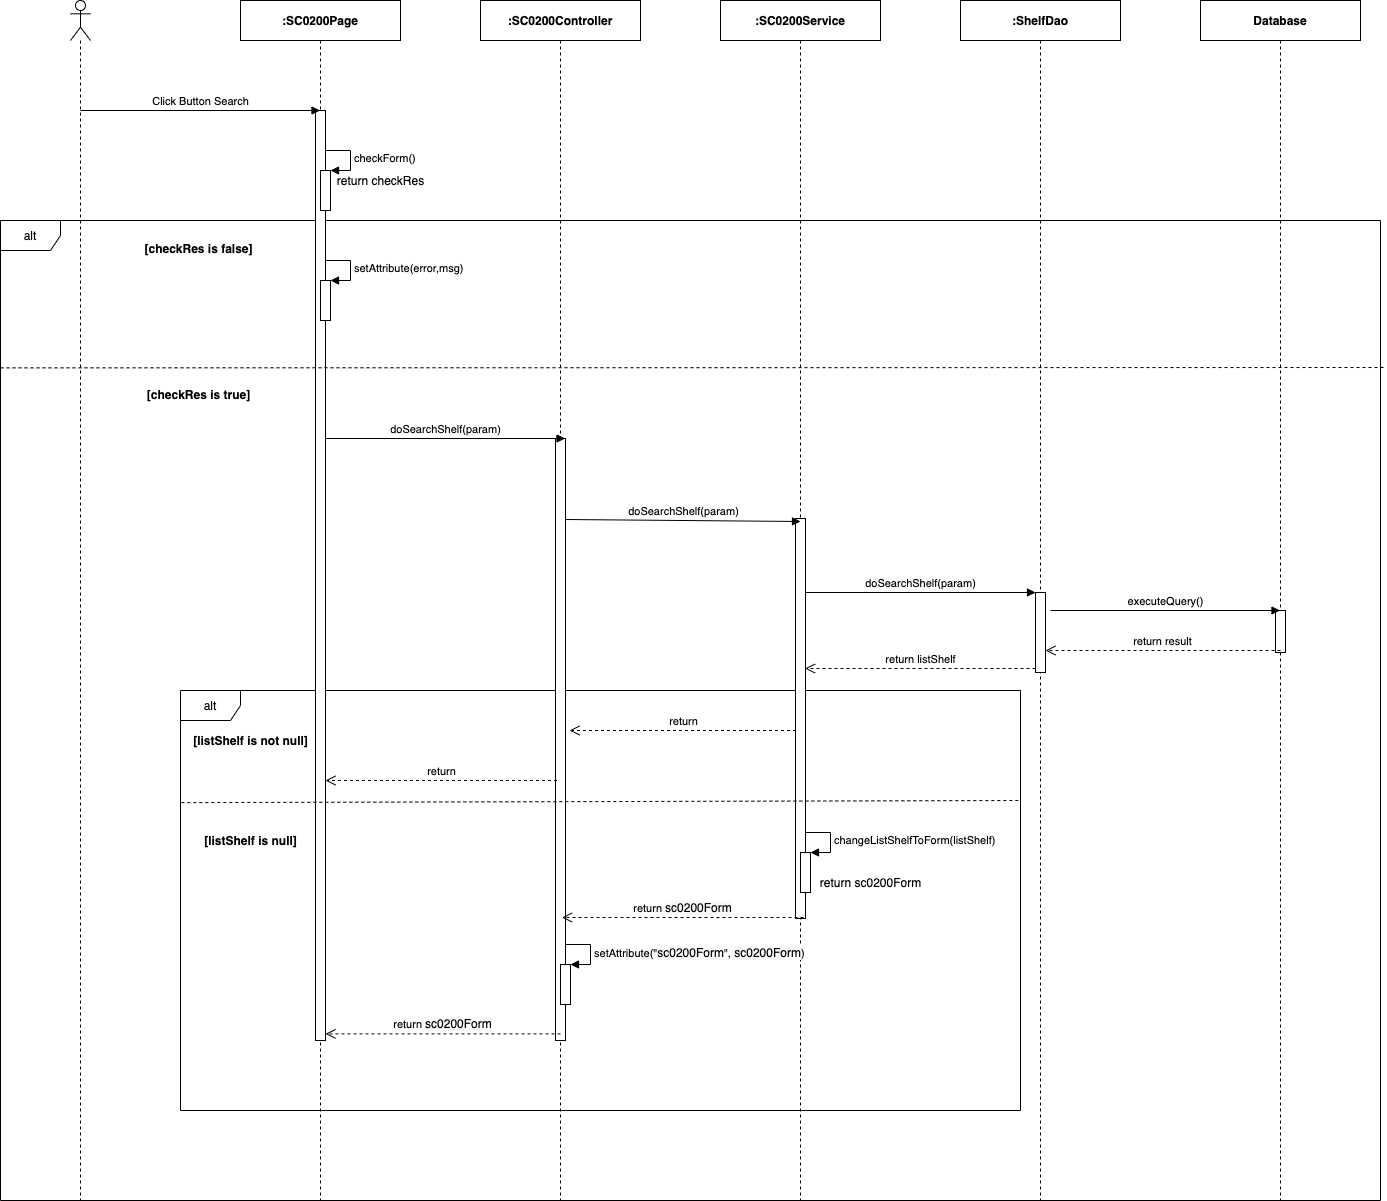

The diagram above was exported from draw.io. Its source (the exported page's mxGraphModel, read from the mxfile embedded in the PNG):
<mxGraphModel dx="1346" dy="748" grid="1" gridSize="10" guides="1" tooltips="1" connect="1" arrows="1" fold="1" page="1" pageScale="1" pageWidth="850" pageHeight="1100" math="0" shadow="0">
  <root>
    <mxCell id="L0OxymjUEK9IgIx2Xnqd-0" />
    <mxCell id="L0OxymjUEK9IgIx2Xnqd-1" parent="L0OxymjUEK9IgIx2Xnqd-0" />
    <mxCell id="L0OxymjUEK9IgIx2Xnqd-2" value="alt" style="shape=umlFrame;whiteSpace=wrap;html=1;" parent="L0OxymjUEK9IgIx2Xnqd-1" vertex="1">
      <mxGeometry x="240" y="300" width="1380" height="980" as="geometry" />
    </mxCell>
    <mxCell id="L0OxymjUEK9IgIx2Xnqd-22" value="alt" style="shape=umlFrame;whiteSpace=wrap;html=1;" parent="L0OxymjUEK9IgIx2Xnqd-1" vertex="1">
      <mxGeometry x="420" y="770" width="840" height="420" as="geometry" />
    </mxCell>
    <mxCell id="L0OxymjUEK9IgIx2Xnqd-3" value="" style="shape=umlLifeline;participant=umlActor;perimeter=lifelinePerimeter;whiteSpace=wrap;html=1;container=1;collapsible=0;recursiveResize=0;verticalAlign=top;spacingTop=36;outlineConnect=0;" parent="L0OxymjUEK9IgIx2Xnqd-1" vertex="1">
      <mxGeometry x="310" y="80" width="20" height="1200" as="geometry" />
    </mxCell>
    <mxCell id="L0OxymjUEK9IgIx2Xnqd-4" value="&lt;b&gt;:SC0200Page&lt;/b&gt;" style="shape=umlLifeline;perimeter=lifelinePerimeter;whiteSpace=wrap;html=1;container=1;collapsible=0;recursiveResize=0;outlineConnect=0;" parent="L0OxymjUEK9IgIx2Xnqd-1" vertex="1">
      <mxGeometry x="480" y="80" width="160" height="1200" as="geometry" />
    </mxCell>
    <mxCell id="L0OxymjUEK9IgIx2Xnqd-5" value="" style="html=1;points=[];perimeter=orthogonalPerimeter;" parent="L0OxymjUEK9IgIx2Xnqd-4" vertex="1">
      <mxGeometry x="75" y="110" width="10" height="930" as="geometry" />
    </mxCell>
    <mxCell id="L0OxymjUEK9IgIx2Xnqd-6" value="&lt;b&gt;:ShelfDao&lt;/b&gt;" style="shape=umlLifeline;perimeter=lifelinePerimeter;whiteSpace=wrap;html=1;container=1;collapsible=0;recursiveResize=0;outlineConnect=0;" parent="L0OxymjUEK9IgIx2Xnqd-1" vertex="1">
      <mxGeometry x="1200" y="80" width="160" height="1200" as="geometry" />
    </mxCell>
    <mxCell id="L0OxymjUEK9IgIx2Xnqd-7" value="" style="html=1;points=[];perimeter=orthogonalPerimeter;" parent="L0OxymjUEK9IgIx2Xnqd-6" vertex="1">
      <mxGeometry x="75" y="592" width="10" height="80" as="geometry" />
    </mxCell>
    <mxCell id="L0OxymjUEK9IgIx2Xnqd-8" value="&lt;b&gt;:&lt;/b&gt;&lt;b&gt;SC0200&lt;/b&gt;&lt;b&gt;Service&lt;/b&gt;" style="shape=umlLifeline;perimeter=lifelinePerimeter;whiteSpace=wrap;html=1;container=1;collapsible=0;recursiveResize=0;outlineConnect=0;" parent="L0OxymjUEK9IgIx2Xnqd-1" vertex="1">
      <mxGeometry x="960" y="80" width="160" height="1200" as="geometry" />
    </mxCell>
    <mxCell id="L0OxymjUEK9IgIx2Xnqd-9" value="" style="html=1;points=[];perimeter=orthogonalPerimeter;" parent="L0OxymjUEK9IgIx2Xnqd-8" vertex="1">
      <mxGeometry x="75" y="518" width="10" height="400" as="geometry" />
    </mxCell>
    <mxCell id="L0OxymjUEK9IgIx2Xnqd-10" value="&lt;b&gt;:SC0200Controller&lt;/b&gt;" style="shape=umlLifeline;perimeter=lifelinePerimeter;whiteSpace=wrap;html=1;container=1;collapsible=0;recursiveResize=0;outlineConnect=0;" parent="L0OxymjUEK9IgIx2Xnqd-1" vertex="1">
      <mxGeometry x="720" y="80" width="160" height="1200" as="geometry" />
    </mxCell>
    <mxCell id="L0OxymjUEK9IgIx2Xnqd-11" value="" style="html=1;points=[];perimeter=orthogonalPerimeter;" parent="L0OxymjUEK9IgIx2Xnqd-10" vertex="1">
      <mxGeometry x="75" y="438" width="10" height="602" as="geometry" />
    </mxCell>
    <mxCell id="L0OxymjUEK9IgIx2Xnqd-14" value="Click Button Search" style="html=1;verticalAlign=bottom;endArrow=block;" parent="L0OxymjUEK9IgIx2Xnqd-1" target="L0OxymjUEK9IgIx2Xnqd-4" edge="1">
      <mxGeometry width="80" relative="1" as="geometry">
        <mxPoint x="320" y="190" as="sourcePoint" />
        <mxPoint x="400" y="190" as="targetPoint" />
      </mxGeometry>
    </mxCell>
    <mxCell id="L0OxymjUEK9IgIx2Xnqd-15" value="doSearch&lt;span style=&quot;text-align: left&quot;&gt;Shelf&lt;/span&gt;(param)" style="html=1;verticalAlign=bottom;endArrow=block;" parent="L0OxymjUEK9IgIx2Xnqd-1" edge="1">
      <mxGeometry width="80" relative="1" as="geometry">
        <mxPoint x="565" y="518.0000000000002" as="sourcePoint" />
        <mxPoint x="804.5000000000005" y="518.0000000000002" as="targetPoint" />
      </mxGeometry>
    </mxCell>
    <mxCell id="L0OxymjUEK9IgIx2Xnqd-16" value="doSearch&lt;span style=&quot;text-align: left&quot;&gt;Shelf&lt;/span&gt;(param)" style="html=1;verticalAlign=bottom;endArrow=block;" parent="L0OxymjUEK9IgIx2Xnqd-1" edge="1">
      <mxGeometry relative="1" as="geometry">
        <mxPoint x="805" y="599.0000000000002" as="sourcePoint" />
        <mxPoint x="1040" y="601" as="targetPoint" />
      </mxGeometry>
    </mxCell>
    <mxCell id="L0OxymjUEK9IgIx2Xnqd-17" value="return&amp;nbsp;&lt;span style=&quot;font-size: 12px ; background-color: rgb(248 , 249 , 250)&quot;&gt;sc0200Form&lt;/span&gt;" style="html=1;verticalAlign=bottom;endArrow=open;dashed=1;endSize=8;" parent="L0OxymjUEK9IgIx2Xnqd-1" edge="1">
      <mxGeometry relative="1" as="geometry">
        <mxPoint x="801.5" y="997.0000000000005" as="targetPoint" />
        <mxPoint x="1043" y="997" as="sourcePoint" />
      </mxGeometry>
    </mxCell>
    <mxCell id="L0OxymjUEK9IgIx2Xnqd-18" value="return&amp;nbsp;&lt;span style=&quot;font-size: 12px ; background-color: rgb(248 , 249 , 250)&quot;&gt;sc0200Form&lt;/span&gt;" style="html=1;verticalAlign=bottom;endArrow=open;dashed=1;endSize=8;" parent="L0OxymjUEK9IgIx2Xnqd-1" edge="1">
      <mxGeometry relative="1" as="geometry">
        <mxPoint x="800" y="1113.4099999999996" as="sourcePoint" />
        <mxPoint x="565" y="1113.4099999999996" as="targetPoint" />
      </mxGeometry>
    </mxCell>
    <mxCell id="L0OxymjUEK9IgIx2Xnqd-20" value="doSearch&lt;span style=&quot;text-align: left&quot;&gt;Shelf&lt;/span&gt;(param)" style="html=1;verticalAlign=bottom;endArrow=block;entryX=0;entryY=0;" parent="L0OxymjUEK9IgIx2Xnqd-1" target="L0OxymjUEK9IgIx2Xnqd-7" edge="1">
      <mxGeometry relative="1" as="geometry">
        <mxPoint x="1044.5" y="672" as="sourcePoint" />
      </mxGeometry>
    </mxCell>
    <mxCell id="L0OxymjUEK9IgIx2Xnqd-21" value="return list&lt;span style=&quot;text-align: left&quot;&gt;Shelf&lt;/span&gt;" style="html=1;verticalAlign=bottom;endArrow=open;dashed=1;endSize=8;exitX=0;exitY=0.95;" parent="L0OxymjUEK9IgIx2Xnqd-1" source="L0OxymjUEK9IgIx2Xnqd-7" edge="1">
      <mxGeometry relative="1" as="geometry">
        <mxPoint x="1044.5" y="748" as="targetPoint" />
      </mxGeometry>
    </mxCell>
    <mxCell id="L0OxymjUEK9IgIx2Xnqd-23" value="[listShelf is not null]" style="text;html=1;align=center;verticalAlign=middle;resizable=0;points=[];autosize=1;fontStyle=1" parent="L0OxymjUEK9IgIx2Xnqd-1" vertex="1">
      <mxGeometry x="425" y="810" width="130" height="20" as="geometry" />
    </mxCell>
    <mxCell id="L0OxymjUEK9IgIx2Xnqd-24" value="" style="html=1;points=[];perimeter=orthogonalPerimeter;" parent="L0OxymjUEK9IgIx2Xnqd-1" vertex="1">
      <mxGeometry x="1040" y="932" width="10" height="40" as="geometry" />
    </mxCell>
    <mxCell id="L0OxymjUEK9IgIx2Xnqd-25" value="changeListShelfToForm(listShelf)" style="edgeStyle=orthogonalEdgeStyle;html=1;align=left;spacingLeft=2;endArrow=block;rounded=0;entryX=1;entryY=0;" parent="L0OxymjUEK9IgIx2Xnqd-1" target="L0OxymjUEK9IgIx2Xnqd-24" edge="1">
      <mxGeometry relative="1" as="geometry">
        <mxPoint x="1045" y="912" as="sourcePoint" />
        <Array as="points">
          <mxPoint x="1070" y="912" />
        </Array>
      </mxGeometry>
    </mxCell>
    <mxCell id="L0OxymjUEK9IgIx2Xnqd-26" value="return sc0200Form" style="text;html=1;align=center;verticalAlign=middle;resizable=0;points=[];autosize=1;" parent="L0OxymjUEK9IgIx2Xnqd-1" vertex="1">
      <mxGeometry x="1050" y="952" width="120" height="20" as="geometry" />
    </mxCell>
    <mxCell id="L0OxymjUEK9IgIx2Xnqd-27" value="" style="html=1;points=[];perimeter=orthogonalPerimeter;" parent="L0OxymjUEK9IgIx2Xnqd-1" vertex="1">
      <mxGeometry x="560" y="250" width="10" height="40" as="geometry" />
    </mxCell>
    <mxCell id="L0OxymjUEK9IgIx2Xnqd-28" value="checkForm()" style="edgeStyle=orthogonalEdgeStyle;html=1;align=left;spacingLeft=2;endArrow=block;rounded=0;entryX=1;entryY=0;" parent="L0OxymjUEK9IgIx2Xnqd-1" target="L0OxymjUEK9IgIx2Xnqd-27" edge="1">
      <mxGeometry relative="1" as="geometry">
        <mxPoint x="565" y="230" as="sourcePoint" />
        <Array as="points">
          <mxPoint x="590" y="230" />
        </Array>
      </mxGeometry>
    </mxCell>
    <mxCell id="L0OxymjUEK9IgIx2Xnqd-29" value="return checkRes" style="text;html=1;align=center;verticalAlign=middle;resizable=0;points=[];autosize=1;" parent="L0OxymjUEK9IgIx2Xnqd-1" vertex="1">
      <mxGeometry x="570" y="250" width="100" height="20" as="geometry" />
    </mxCell>
    <mxCell id="L0OxymjUEK9IgIx2Xnqd-30" value="&lt;b&gt;[checkRes is false]&lt;/b&gt;" style="text;html=1;align=center;verticalAlign=middle;resizable=0;points=[];autosize=1;" parent="L0OxymjUEK9IgIx2Xnqd-1" vertex="1">
      <mxGeometry x="377.5" y="318" width="120" height="20" as="geometry" />
    </mxCell>
    <mxCell id="L0OxymjUEK9IgIx2Xnqd-31" value="" style="html=1;points=[];perimeter=orthogonalPerimeter;" parent="L0OxymjUEK9IgIx2Xnqd-1" vertex="1">
      <mxGeometry x="560" y="360" width="10" height="40" as="geometry" />
    </mxCell>
    <mxCell id="L0OxymjUEK9IgIx2Xnqd-32" value="setAttribute(error,msg)" style="edgeStyle=orthogonalEdgeStyle;html=1;align=left;spacingLeft=2;endArrow=block;rounded=0;entryX=1;entryY=0;" parent="L0OxymjUEK9IgIx2Xnqd-1" target="L0OxymjUEK9IgIx2Xnqd-31" edge="1">
      <mxGeometry relative="1" as="geometry">
        <mxPoint x="565" y="340" as="sourcePoint" />
        <Array as="points">
          <mxPoint x="590" y="340" />
        </Array>
      </mxGeometry>
    </mxCell>
    <mxCell id="L0OxymjUEK9IgIx2Xnqd-34" value="" style="endArrow=none;dashed=1;html=1;exitX=0;exitY=0.126;exitDx=0;exitDy=0;exitPerimeter=0;entryX=1.003;entryY=0.15;entryDx=0;entryDy=0;entryPerimeter=0;" parent="L0OxymjUEK9IgIx2Xnqd-1" target="L0OxymjUEK9IgIx2Xnqd-2" edge="1">
      <mxGeometry width="50" height="50" relative="1" as="geometry">
        <mxPoint x="240" y="447.3599999999999" as="sourcePoint" />
        <mxPoint x="1360" y="446" as="targetPoint" />
      </mxGeometry>
    </mxCell>
    <mxCell id="L0OxymjUEK9IgIx2Xnqd-35" value="&lt;b&gt;[checkRes is true]&lt;/b&gt;" style="text;html=1;align=center;verticalAlign=middle;resizable=0;points=[];autosize=1;" parent="L0OxymjUEK9IgIx2Xnqd-1" vertex="1">
      <mxGeometry x="377.5" y="464" width="120" height="20" as="geometry" />
    </mxCell>
    <mxCell id="17tYoATZI4TuztqiLV8i-1" value="&lt;b&gt;Database&lt;/b&gt;" style="shape=umlLifeline;perimeter=lifelinePerimeter;whiteSpace=wrap;html=1;container=1;collapsible=0;recursiveResize=0;outlineConnect=0;" parent="L0OxymjUEK9IgIx2Xnqd-1" vertex="1">
      <mxGeometry x="1440" y="80" width="160" height="1200" as="geometry" />
    </mxCell>
    <mxCell id="17tYoATZI4TuztqiLV8i-2" value="" style="html=1;points=[];perimeter=orthogonalPerimeter;" parent="17tYoATZI4TuztqiLV8i-1" vertex="1">
      <mxGeometry x="75" y="610" width="10" height="42" as="geometry" />
    </mxCell>
    <mxCell id="17tYoATZI4TuztqiLV8i-3" value="executeQuery()" style="html=1;verticalAlign=bottom;endArrow=block;" parent="L0OxymjUEK9IgIx2Xnqd-1" target="17tYoATZI4TuztqiLV8i-1" edge="1">
      <mxGeometry relative="1" as="geometry">
        <mxPoint x="1290" y="690" as="sourcePoint" />
        <mxPoint x="1530" y="690" as="targetPoint" />
      </mxGeometry>
    </mxCell>
    <mxCell id="17tYoATZI4TuztqiLV8i-4" value="return result" style="html=1;verticalAlign=bottom;endArrow=open;dashed=1;endSize=8;" parent="L0OxymjUEK9IgIx2Xnqd-1" target="L0OxymjUEK9IgIx2Xnqd-7" edge="1">
      <mxGeometry relative="1" as="geometry">
        <mxPoint x="1320" y="730" as="targetPoint" />
        <mxPoint x="1520" y="730" as="sourcePoint" />
      </mxGeometry>
    </mxCell>
    <mxCell id="17tYoATZI4TuztqiLV8i-5" value="return" style="html=1;verticalAlign=bottom;endArrow=open;dashed=1;endSize=8;" parent="L0OxymjUEK9IgIx2Xnqd-1" edge="1">
      <mxGeometry relative="1" as="geometry">
        <mxPoint x="809" y="810" as="targetPoint" />
        <mxPoint x="1035.5" y="809.9999999999998" as="sourcePoint" />
      </mxGeometry>
    </mxCell>
    <mxCell id="oZlldG_rKS9Q8IAyDPne-0" value="" style="endArrow=none;dashed=1;html=1;exitX=0.001;exitY=0.267;exitDx=0;exitDy=0;exitPerimeter=0;" parent="L0OxymjUEK9IgIx2Xnqd-1" source="L0OxymjUEK9IgIx2Xnqd-22" edge="1">
      <mxGeometry width="50" height="50" relative="1" as="geometry">
        <mxPoint x="611" y="881.1400000000001" as="sourcePoint" />
        <mxPoint x="1260" y="880" as="targetPoint" />
      </mxGeometry>
    </mxCell>
    <mxCell id="oZlldG_rKS9Q8IAyDPne-1" value="[listShelf is null]" style="text;html=1;align=center;verticalAlign=middle;resizable=0;points=[];autosize=1;fontStyle=1" parent="L0OxymjUEK9IgIx2Xnqd-1" vertex="1">
      <mxGeometry x="435" y="910" width="110" height="20" as="geometry" />
    </mxCell>
    <mxCell id="MxQfw25R-T2X7dPGD2Qf-0" value="return" style="html=1;verticalAlign=bottom;endArrow=open;dashed=1;endSize=8;" parent="L0OxymjUEK9IgIx2Xnqd-1" target="L0OxymjUEK9IgIx2Xnqd-5" edge="1">
      <mxGeometry relative="1" as="geometry">
        <mxPoint x="570" y="860" as="targetPoint" />
        <mxPoint x="796.5" y="859.9999999999998" as="sourcePoint" />
      </mxGeometry>
    </mxCell>
    <mxCell id="LZgFUx1tJmEJvGDddWQD-0" value="" style="html=1;points=[];perimeter=orthogonalPerimeter;" parent="L0OxymjUEK9IgIx2Xnqd-1" vertex="1">
      <mxGeometry x="800" y="1044" width="10" height="40" as="geometry" />
    </mxCell>
    <mxCell id="LZgFUx1tJmEJvGDddWQD-1" value="&lt;div style=&quot;text-align: center&quot;&gt;setAttribute(&quot;&lt;span style=&quot;font-size: 12px ; text-align: center ; background-color: rgb(248 , 249 , 250)&quot;&gt;sc0200Form&lt;/span&gt;&quot;,&lt;span style=&quot;font-size: 12px ; background-color: rgb(248 , 249 , 250)&quot;&gt;&amp;nbsp;sc0200Form&lt;/span&gt;)&lt;/div&gt;" style="edgeStyle=orthogonalEdgeStyle;html=1;align=left;spacingLeft=2;endArrow=block;rounded=0;entryX=1;entryY=0;" parent="L0OxymjUEK9IgIx2Xnqd-1" target="LZgFUx1tJmEJvGDddWQD-0" edge="1">
      <mxGeometry relative="1" as="geometry">
        <mxPoint x="805" y="1024" as="sourcePoint" />
        <Array as="points">
          <mxPoint x="830" y="1024" />
        </Array>
      </mxGeometry>
    </mxCell>
  </root>
</mxGraphModel>